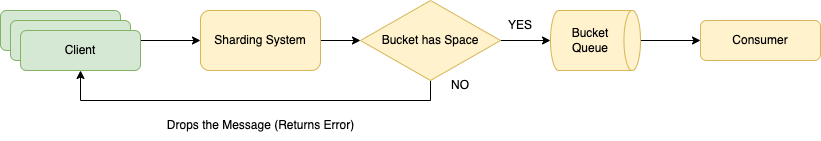

The diagram above was exported from draw.io. Its source (the exported page's mxGraphModel, read from the mxfile embedded in the PNG):
<mxGraphModel dx="1298" dy="667" grid="1" gridSize="10" guides="1" tooltips="1" connect="1" arrows="1" fold="1" page="1" pageScale="1" pageWidth="827" pageHeight="1169" math="0" shadow="0">
  <root>
    <mxCell id="WIyWlLk6GJQsqaUBKTNV-0" />
    <mxCell id="WIyWlLk6GJQsqaUBKTNV-1" parent="WIyWlLk6GJQsqaUBKTNV-0" />
    <mxCell id="TAQx26J29feANXCtvtYH-0" value="Client" style="rounded=1;whiteSpace=wrap;html=1;fillColor=#d5e8d4;strokeColor=#82b366;" vertex="1" parent="WIyWlLk6GJQsqaUBKTNV-1">
      <mxGeometry x="40" y="280" width="120" height="40" as="geometry" />
    </mxCell>
    <mxCell id="TAQx26J29feANXCtvtYH-1" value="Client" style="rounded=1;whiteSpace=wrap;html=1;fillColor=#d5e8d4;strokeColor=#82b366;" vertex="1" parent="WIyWlLk6GJQsqaUBKTNV-1">
      <mxGeometry x="50" y="290" width="120" height="40" as="geometry" />
    </mxCell>
    <mxCell id="TAQx26J29feANXCtvtYH-9" style="edgeStyle=orthogonalEdgeStyle;rounded=0;orthogonalLoop=1;jettySize=auto;html=1;exitX=1;exitY=0.25;exitDx=0;exitDy=0;entryX=0;entryY=0.5;entryDx=0;entryDy=0;" edge="1" parent="WIyWlLk6GJQsqaUBKTNV-1" source="TAQx26J29feANXCtvtYH-2" target="TAQx26J29feANXCtvtYH-5">
      <mxGeometry relative="1" as="geometry" />
    </mxCell>
    <mxCell id="TAQx26J29feANXCtvtYH-2" value="Client" style="rounded=1;whiteSpace=wrap;html=1;fillColor=#d5e8d4;strokeColor=#82b366;" vertex="1" parent="WIyWlLk6GJQsqaUBKTNV-1">
      <mxGeometry x="60" y="300" width="120" height="40" as="geometry" />
    </mxCell>
    <mxCell id="TAQx26J29feANXCtvtYH-10" style="edgeStyle=orthogonalEdgeStyle;rounded=0;orthogonalLoop=1;jettySize=auto;html=1;exitX=1;exitY=0.5;exitDx=0;exitDy=0;entryX=0;entryY=0.5;entryDx=0;entryDy=0;" edge="1" parent="WIyWlLk6GJQsqaUBKTNV-1" source="TAQx26J29feANXCtvtYH-5" target="TAQx26J29feANXCtvtYH-8">
      <mxGeometry relative="1" as="geometry" />
    </mxCell>
    <mxCell id="TAQx26J29feANXCtvtYH-5" value="Sharding System" style="rounded=1;whiteSpace=wrap;html=1;fillColor=#fff2cc;strokeColor=#d6b656;" vertex="1" parent="WIyWlLk6GJQsqaUBKTNV-1">
      <mxGeometry x="240" y="280" width="120" height="60" as="geometry" />
    </mxCell>
    <mxCell id="TAQx26J29feANXCtvtYH-12" style="edgeStyle=orthogonalEdgeStyle;rounded=0;orthogonalLoop=1;jettySize=auto;html=1;exitX=1;exitY=0.5;exitDx=0;exitDy=0;entryX=0;entryY=0.5;entryDx=0;entryDy=0;entryPerimeter=0;" edge="1" parent="WIyWlLk6GJQsqaUBKTNV-1" source="TAQx26J29feANXCtvtYH-8" target="TAQx26J29feANXCtvtYH-11">
      <mxGeometry relative="1" as="geometry" />
    </mxCell>
    <mxCell id="TAQx26J29feANXCtvtYH-15" style="edgeStyle=orthogonalEdgeStyle;rounded=0;orthogonalLoop=1;jettySize=auto;html=1;exitX=0.5;exitY=1;exitDx=0;exitDy=0;entryX=0.5;entryY=1;entryDx=0;entryDy=0;" edge="1" parent="WIyWlLk6GJQsqaUBKTNV-1" source="TAQx26J29feANXCtvtYH-8" target="TAQx26J29feANXCtvtYH-2">
      <mxGeometry relative="1" as="geometry" />
    </mxCell>
    <mxCell id="TAQx26J29feANXCtvtYH-8" value="Bucket has Space" style="rhombus;whiteSpace=wrap;html=1;fillColor=#fff2cc;strokeColor=#d6b656;" vertex="1" parent="WIyWlLk6GJQsqaUBKTNV-1">
      <mxGeometry x="400" y="270" width="140" height="80" as="geometry" />
    </mxCell>
    <mxCell id="TAQx26J29feANXCtvtYH-21" style="edgeStyle=orthogonalEdgeStyle;rounded=0;orthogonalLoop=1;jettySize=auto;html=1;exitX=1;exitY=0.5;exitDx=0;exitDy=0;exitPerimeter=0;entryX=0;entryY=0.5;entryDx=0;entryDy=0;" edge="1" parent="WIyWlLk6GJQsqaUBKTNV-1" source="TAQx26J29feANXCtvtYH-11" target="TAQx26J29feANXCtvtYH-20">
      <mxGeometry relative="1" as="geometry" />
    </mxCell>
    <mxCell id="TAQx26J29feANXCtvtYH-11" value="" style="strokeWidth=1;html=1;shape=mxgraph.flowchart.direct_data;whiteSpace=wrap;fillColor=#fff2cc;strokeColor=#d6b656;" vertex="1" parent="WIyWlLk6GJQsqaUBKTNV-1">
      <mxGeometry x="590" y="280" width="90" height="60" as="geometry" />
    </mxCell>
    <mxCell id="TAQx26J29feANXCtvtYH-16" value="YES" style="text;html=1;strokeColor=none;fillColor=none;align=center;verticalAlign=middle;whiteSpace=wrap;rounded=0;" vertex="1" parent="WIyWlLk6GJQsqaUBKTNV-1">
      <mxGeometry x="530" y="280" width="60" height="30" as="geometry" />
    </mxCell>
    <mxCell id="TAQx26J29feANXCtvtYH-17" value="NO" style="text;html=1;strokeColor=none;fillColor=none;align=center;verticalAlign=middle;whiteSpace=wrap;rounded=0;" vertex="1" parent="WIyWlLk6GJQsqaUBKTNV-1">
      <mxGeometry x="470" y="340" width="60" height="30" as="geometry" />
    </mxCell>
    <mxCell id="TAQx26J29feANXCtvtYH-19" value="Bucket Queue" style="text;html=1;strokeColor=none;fillColor=none;align=center;verticalAlign=middle;whiteSpace=wrap;rounded=0;" vertex="1" parent="WIyWlLk6GJQsqaUBKTNV-1">
      <mxGeometry x="600" y="295" width="60" height="30" as="geometry" />
    </mxCell>
    <mxCell id="TAQx26J29feANXCtvtYH-20" value="Consumer" style="rounded=1;whiteSpace=wrap;html=1;fillColor=#fff2cc;strokeColor=#d6b656;" vertex="1" parent="WIyWlLk6GJQsqaUBKTNV-1">
      <mxGeometry x="740" y="290" width="120" height="40" as="geometry" />
    </mxCell>
    <mxCell id="TAQx26J29feANXCtvtYH-22" value="&lt;span style=&quot;font-size: 11px; background-color: rgb(255, 255, 255);&quot;&gt;Drops the Message&amp;nbsp;&lt;/span&gt;&lt;span style=&quot;font-size: 11px; background-color: rgb(255, 255, 255);&quot;&gt;(Returns Error)&lt;/span&gt;" style="text;html=1;strokeColor=none;fillColor=none;align=center;verticalAlign=middle;whiteSpace=wrap;rounded=0;" vertex="1" parent="WIyWlLk6GJQsqaUBKTNV-1">
      <mxGeometry x="137.5" y="380" width="325" height="30" as="geometry" />
    </mxCell>
  </root>
</mxGraphModel>